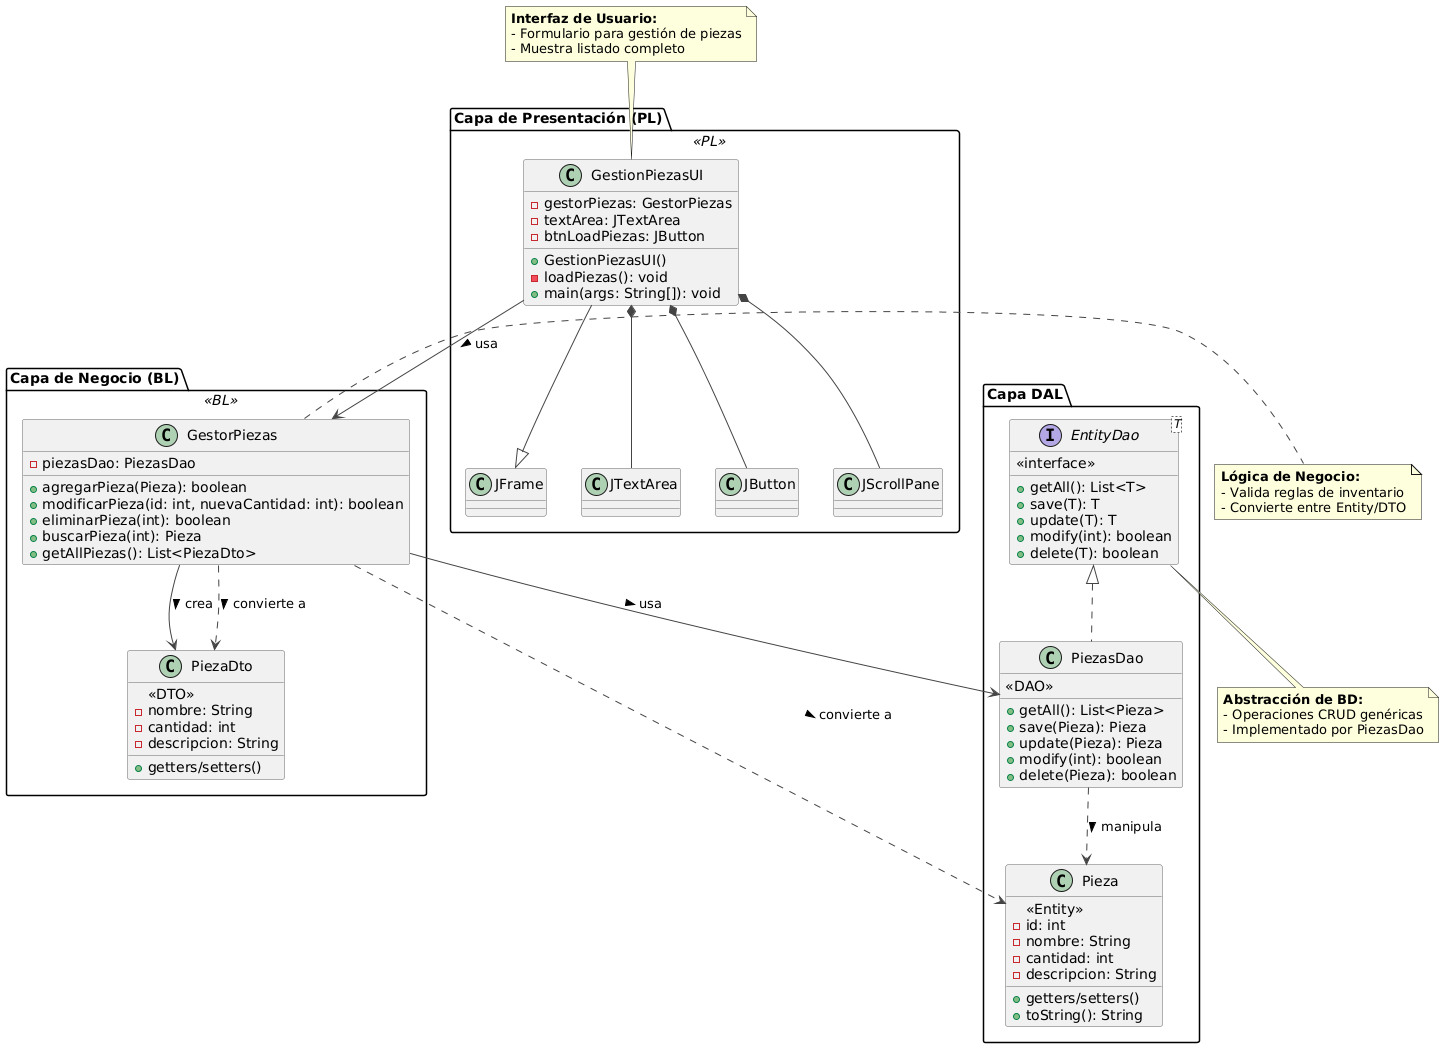

The diagram above was rendered by PlantUML. Its source (embedded in the PNG):
@startuml
'https://plantuml.com/class-diagram

skinparam class {
    BackgroundColor<<Entity>> #FFE4B5
    BackgroundColor<<DAO>> #98FB98
    BackgroundColor<<interface>> #87CEFA
    BackgroundColor<<BL>> #FFD700
    BackgroundColor<<PL>> #FFB6C1
    ArrowColor #444444
    BorderColor #666666
}

' *********************** CAPA PL ***********************
package "Capa de Presentación (PL)" <<PL>> {
  class GestionPiezasUI {
    - gestorPiezas: GestorPiezas
    - textArea: JTextArea
    - btnLoadPiezas: JButton
    
    + GestionPiezasUI()
    - loadPiezas(): void
    + main(args: String[]): void
  }

  ' Componentes Swing
  GestionPiezasUI --|> JFrame
  GestionPiezasUI *-- JTextArea
  GestionPiezasUI *-- JButton
  GestionPiezasUI *-- JScrollPane
}

' *********************** CAPA BL ***********************
package "Capa de Negocio (BL)" <<BL>> {
  class GestorPiezas {
    - piezasDao: PiezasDao
    
    + agregarPieza(Pieza): boolean
    + modificarPieza(id: int, nuevaCantidad: int): boolean
    + eliminarPieza(int): boolean
    + buscarPieza(int): Pieza
    + getAllPiezas(): List<PiezaDto>
  }

  class PiezaDto {
    <<DTO>>
    - nombre: String
    - cantidad: int
    - descripcion: String
    + getters/setters()
  }
}

' *********************** CAPA DAL ***********************
package "Capa DAL" {
  interface EntityDao<T> {
    <<interface>>
    + getAll(): List<T>
    + save(T): T
    + update(T): T
    + modify(int): boolean
    + delete(T): boolean
  }
  
  class PiezasDao {
    <<DAO>>
    + getAll(): List<Pieza>
    + save(Pieza): Pieza
    + update(Pieza): Pieza
    + modify(int): boolean
    + delete(Pieza): boolean
  }
  
  class Pieza {
    <<Entity>>
    - id: int
    - nombre: String
    - cantidad: int
    - descripcion: String
    + getters/setters()
    + toString(): String
  }
}

' *********************** RELACIONES ***********************
' Conexión PL -> BL
GestionPiezasUI --> GestorPiezas : usa >

' Conexión BL -> DAL
GestorPiezas --> PiezasDao : usa >
GestorPiezas --> PiezaDto : crea >

' Conexiones DAL
EntityDao <|.. PiezasDao
PiezasDao ..> Pieza : manipula >

' Conexiones de conversión
GestorPiezas ..> Pieza : convierte a >
GestorPiezas ..> PiezaDto : convierte a >

' *********************** NOTAS ***********************
note top of GestionPiezasUI
  **Interfaz de Usuario:**
  - Formulario para gestión de piezas
  - Muestra listado completo
end note

note right of GestorPiezas
  **Lógica de Negocio:**
  - Valida reglas de inventario
  - Convierte entre Entity/DTO
end note

note bottom of EntityDao
  **Abstracción de BD:**
  - Operaciones CRUD genéricas
  - Implementado por PiezasDao
end note
@enduml